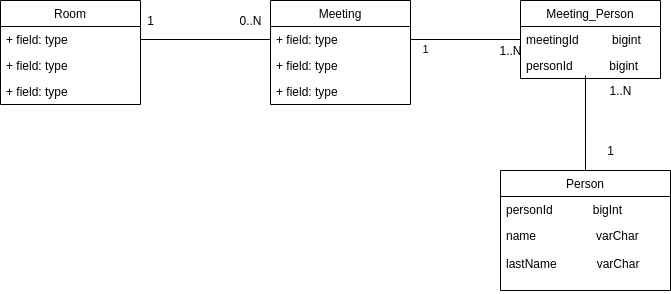

The diagram above was exported from draw.io. Its source (the exported page's mxGraphModel, read from the mxfile embedded in the PNG):
<mxGraphModel dx="1350" dy="713" grid="1" gridSize="10" guides="1" tooltips="1" connect="1" arrows="1" fold="1" page="1" pageScale="1" pageWidth="827" pageHeight="1169" math="0" shadow="0">
  <root>
    <mxCell id="0" />
    <mxCell id="1" parent="0" />
    <mxCell id="7NiPImvFPO_urZ2TTGLn-1" value="Meeting_Person" style="swimlane;fontStyle=0;childLayout=stackLayout;horizontal=1;startSize=26;fillColor=none;horizontalStack=0;resizeParent=1;resizeParentMax=0;resizeLast=0;collapsible=1;marginBottom=0;" vertex="1" parent="1">
      <mxGeometry x="550" y="180" width="140" height="78" as="geometry" />
    </mxCell>
    <mxCell id="7NiPImvFPO_urZ2TTGLn-2" value="meetingId          bigint" style="text;strokeColor=none;fillColor=none;align=left;verticalAlign=top;spacingLeft=4;spacingRight=4;overflow=hidden;rotatable=0;points=[[0,0.5],[1,0.5]];portConstraint=eastwest;" vertex="1" parent="7NiPImvFPO_urZ2TTGLn-1">
      <mxGeometry y="26" width="140" height="26" as="geometry" />
    </mxCell>
    <mxCell id="7NiPImvFPO_urZ2TTGLn-3" value="personId           bigint" style="text;strokeColor=none;fillColor=none;align=left;verticalAlign=top;spacingLeft=4;spacingRight=4;overflow=hidden;rotatable=0;points=[[0,0.5],[1,0.5]];portConstraint=eastwest;" vertex="1" parent="7NiPImvFPO_urZ2TTGLn-1">
      <mxGeometry y="52" width="140" height="26" as="geometry" />
    </mxCell>
    <mxCell id="7NiPImvFPO_urZ2TTGLn-5" value="Room" style="swimlane;fontStyle=0;childLayout=stackLayout;horizontal=1;startSize=26;fillColor=none;horizontalStack=0;resizeParent=1;resizeParentMax=0;resizeLast=0;collapsible=1;marginBottom=0;" vertex="1" parent="1">
      <mxGeometry x="30" y="180" width="140" height="104" as="geometry" />
    </mxCell>
    <mxCell id="7NiPImvFPO_urZ2TTGLn-6" value="+ field: type" style="text;strokeColor=none;fillColor=none;align=left;verticalAlign=top;spacingLeft=4;spacingRight=4;overflow=hidden;rotatable=0;points=[[0,0.5],[1,0.5]];portConstraint=eastwest;" vertex="1" parent="7NiPImvFPO_urZ2TTGLn-5">
      <mxGeometry y="26" width="140" height="26" as="geometry" />
    </mxCell>
    <mxCell id="7NiPImvFPO_urZ2TTGLn-7" value="+ field: type" style="text;strokeColor=none;fillColor=none;align=left;verticalAlign=top;spacingLeft=4;spacingRight=4;overflow=hidden;rotatable=0;points=[[0,0.5],[1,0.5]];portConstraint=eastwest;" vertex="1" parent="7NiPImvFPO_urZ2TTGLn-5">
      <mxGeometry y="52" width="140" height="26" as="geometry" />
    </mxCell>
    <mxCell id="7NiPImvFPO_urZ2TTGLn-8" value="+ field: type" style="text;strokeColor=none;fillColor=none;align=left;verticalAlign=top;spacingLeft=4;spacingRight=4;overflow=hidden;rotatable=0;points=[[0,0.5],[1,0.5]];portConstraint=eastwest;" vertex="1" parent="7NiPImvFPO_urZ2TTGLn-5">
      <mxGeometry y="78" width="140" height="26" as="geometry" />
    </mxCell>
    <mxCell id="7NiPImvFPO_urZ2TTGLn-9" value="Person" style="swimlane;fontStyle=0;childLayout=stackLayout;horizontal=1;startSize=26;fillColor=none;horizontalStack=0;resizeParent=1;resizeParentMax=0;resizeLast=0;collapsible=1;marginBottom=0;" vertex="1" parent="1">
      <mxGeometry x="530" y="350" width="170" height="120" as="geometry" />
    </mxCell>
    <mxCell id="7NiPImvFPO_urZ2TTGLn-11" value="personId            bigInt" style="text;strokeColor=none;fillColor=none;align=left;verticalAlign=top;spacingLeft=4;spacingRight=4;overflow=hidden;rotatable=0;points=[[0,0.5],[1,0.5]];portConstraint=eastwest;" vertex="1" parent="7NiPImvFPO_urZ2TTGLn-9">
      <mxGeometry y="26" width="170" height="26" as="geometry" />
    </mxCell>
    <mxCell id="7NiPImvFPO_urZ2TTGLn-12" value="name                  varChar&#10;&#10;lastName            varChar" style="text;strokeColor=none;fillColor=none;align=left;verticalAlign=top;spacingLeft=4;spacingRight=4;overflow=hidden;rotatable=0;points=[[0,0.5],[1,0.5]];portConstraint=eastwest;" vertex="1" parent="7NiPImvFPO_urZ2TTGLn-9">
      <mxGeometry y="52" width="170" height="68" as="geometry" />
    </mxCell>
    <mxCell id="7NiPImvFPO_urZ2TTGLn-13" value="Meeting" style="swimlane;fontStyle=0;childLayout=stackLayout;horizontal=1;startSize=26;fillColor=none;horizontalStack=0;resizeParent=1;resizeParentMax=0;resizeLast=0;collapsible=1;marginBottom=0;" vertex="1" parent="1">
      <mxGeometry x="300" y="180" width="140" height="104" as="geometry" />
    </mxCell>
    <mxCell id="7NiPImvFPO_urZ2TTGLn-14" value="+ field: type" style="text;strokeColor=none;fillColor=none;align=left;verticalAlign=top;spacingLeft=4;spacingRight=4;overflow=hidden;rotatable=0;points=[[0,0.5],[1,0.5]];portConstraint=eastwest;" vertex="1" parent="7NiPImvFPO_urZ2TTGLn-13">
      <mxGeometry y="26" width="140" height="26" as="geometry" />
    </mxCell>
    <mxCell id="7NiPImvFPO_urZ2TTGLn-15" value="+ field: type" style="text;strokeColor=none;fillColor=none;align=left;verticalAlign=top;spacingLeft=4;spacingRight=4;overflow=hidden;rotatable=0;points=[[0,0.5],[1,0.5]];portConstraint=eastwest;" vertex="1" parent="7NiPImvFPO_urZ2TTGLn-13">
      <mxGeometry y="52" width="140" height="26" as="geometry" />
    </mxCell>
    <mxCell id="7NiPImvFPO_urZ2TTGLn-16" value="+ field: type" style="text;strokeColor=none;fillColor=none;align=left;verticalAlign=top;spacingLeft=4;spacingRight=4;overflow=hidden;rotatable=0;points=[[0,0.5],[1,0.5]];portConstraint=eastwest;" vertex="1" parent="7NiPImvFPO_urZ2TTGLn-13">
      <mxGeometry y="78" width="140" height="26" as="geometry" />
    </mxCell>
    <mxCell id="7NiPImvFPO_urZ2TTGLn-17" value="" style="endArrow=none;html=1;entryX=0.464;entryY=0.885;entryDx=0;entryDy=0;entryPerimeter=0;exitX=0.5;exitY=0;exitDx=0;exitDy=0;" edge="1" parent="1" source="7NiPImvFPO_urZ2TTGLn-9" target="7NiPImvFPO_urZ2TTGLn-3">
      <mxGeometry width="50" height="50" relative="1" as="geometry">
        <mxPoint x="390" y="390" as="sourcePoint" />
        <mxPoint x="440" y="340" as="targetPoint" />
      </mxGeometry>
    </mxCell>
    <mxCell id="7NiPImvFPO_urZ2TTGLn-18" value="1..N" style="text;html=1;align=center;verticalAlign=middle;resizable=0;points=[];autosize=1;" vertex="1" parent="1">
      <mxGeometry x="630" y="260" width="40" height="20" as="geometry" />
    </mxCell>
    <mxCell id="7NiPImvFPO_urZ2TTGLn-19" value="1" style="text;html=1;align=center;verticalAlign=middle;resizable=0;points=[];autosize=1;" vertex="1" parent="1">
      <mxGeometry x="630" y="320" width="20" height="20" as="geometry" />
    </mxCell>
    <mxCell id="7NiPImvFPO_urZ2TTGLn-20" value="" style="endArrow=none;html=1;entryX=0;entryY=0.5;entryDx=0;entryDy=0;exitX=1;exitY=0.5;exitDx=0;exitDy=0;" edge="1" parent="1" source="7NiPImvFPO_urZ2TTGLn-14" target="7NiPImvFPO_urZ2TTGLn-2">
      <mxGeometry width="50" height="50" relative="1" as="geometry">
        <mxPoint x="390" y="390" as="sourcePoint" />
        <mxPoint x="440" y="340" as="targetPoint" />
      </mxGeometry>
    </mxCell>
    <mxCell id="7NiPImvFPO_urZ2TTGLn-22" value="1" style="edgeLabel;html=1;align=center;verticalAlign=middle;resizable=0;points=[];" vertex="1" connectable="0" parent="7NiPImvFPO_urZ2TTGLn-20">
      <mxGeometry x="-0.7455" y="-9" relative="1" as="geometry">
        <mxPoint as="offset" />
      </mxGeometry>
    </mxCell>
    <mxCell id="7NiPImvFPO_urZ2TTGLn-21" value="1..N" style="text;html=1;align=center;verticalAlign=middle;resizable=0;points=[];autosize=1;" vertex="1" parent="1">
      <mxGeometry x="520" y="220" width="40" height="20" as="geometry" />
    </mxCell>
    <mxCell id="7NiPImvFPO_urZ2TTGLn-23" value="" style="endArrow=none;html=1;entryX=1;entryY=0.5;entryDx=0;entryDy=0;exitX=0;exitY=0.5;exitDx=0;exitDy=0;" edge="1" parent="1" source="7NiPImvFPO_urZ2TTGLn-14" target="7NiPImvFPO_urZ2TTGLn-6">
      <mxGeometry width="50" height="50" relative="1" as="geometry">
        <mxPoint x="390" y="390" as="sourcePoint" />
        <mxPoint x="440" y="340" as="targetPoint" />
      </mxGeometry>
    </mxCell>
    <mxCell id="7NiPImvFPO_urZ2TTGLn-24" value="1" style="text;html=1;align=center;verticalAlign=middle;resizable=0;points=[];autosize=1;" vertex="1" parent="1">
      <mxGeometry x="170" y="190" width="20" height="20" as="geometry" />
    </mxCell>
    <mxCell id="7NiPImvFPO_urZ2TTGLn-25" value="0..N" style="text;html=1;align=center;verticalAlign=middle;resizable=0;points=[];autosize=1;" vertex="1" parent="1">
      <mxGeometry x="260" y="190" width="40" height="20" as="geometry" />
    </mxCell>
  </root>
</mxGraphModel>